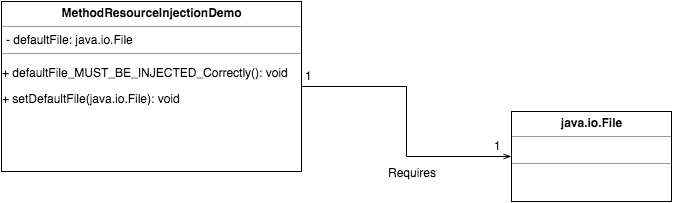

The diagram above was exported from draw.io. Its source (the exported page's mxGraphModel, read from the mxfile embedded in the PNG):
<mxGraphModel dx="823" dy="559" grid="1" gridSize="10" guides="1" tooltips="1" connect="1" arrows="1" fold="1" page="1" pageScale="1" pageWidth="826" pageHeight="1169" background="#ffffff" math="0" shadow="0">
  <root>
    <mxCell id="0" />
    <mxCell id="1" parent="0" />
    <mxCell id="6" style="edgeStyle=orthogonalEdgeStyle;rounded=0;html=1;entryX=0;entryY=0.5;endArrow=openThin;endFill=0;jettySize=auto;orthogonalLoop=1;" edge="1" parent="1" source="3" target="5">
      <mxGeometry relative="1" as="geometry" />
    </mxCell>
    <mxCell id="10" value="Requires" style="text;html=1;resizable=0;points=[];align=center;verticalAlign=middle;labelBackgroundColor=#ffffff;" vertex="1" connectable="0" parent="6">
      <mxGeometry x="0.3" y="-4" relative="1" as="geometry">
        <mxPoint x="-2" y="11" as="offset" />
      </mxGeometry>
    </mxCell>
    <mxCell id="3" value="&lt;p style=&quot;margin: 0px ; margin-top: 4px ; text-align: center&quot;&gt;&lt;b&gt;MethodResourceInjectionDemo&lt;/b&gt;&lt;br&gt;&lt;/p&gt;&lt;hr size=&quot;1&quot;&gt;&lt;p style=&quot;margin: 0px ; margin-left: 4px&quot;&gt;- defaultFile: java.io.File&lt;/p&gt;&lt;hr size=&quot;1&quot;&gt;&lt;p&gt;+&amp;nbsp;&lt;span style=&quot;line-height: 1.2&quot;&gt;defaultFile_MUST_BE_INJECTED_Correctly&lt;/span&gt;&lt;span style=&quot;line-height: 1.2&quot;&gt;(): void&lt;/span&gt;&lt;/p&gt;&lt;p&gt;&lt;span style=&quot;line-height: 1.2&quot;&gt;+&amp;nbsp;&lt;/span&gt;&lt;span&gt;setDefaultFile(java.io.File): void&lt;/span&gt;&lt;/p&gt;" style="verticalAlign=top;align=left;overflow=fill;fontSize=12;fontFamily=Helvetica;html=1;" vertex="1" parent="1">
      <mxGeometry x="120" y="30" width="300" height="170" as="geometry" />
    </mxCell>
    <mxCell id="5" value="&lt;p style=&quot;margin: 0px ; margin-top: 4px ; text-align: center&quot;&gt;&lt;b&gt;java.io.File&lt;/b&gt;&lt;/p&gt;&lt;hr size=&quot;1&quot;&gt;&lt;p style=&quot;margin: 0px ; margin-left: 4px&quot;&gt;&lt;br&gt;&lt;/p&gt;&lt;hr size=&quot;1&quot;&gt;&lt;p style=&quot;margin: 0px ; margin-left: 4px&quot;&gt;&lt;br&gt;&lt;/p&gt;" style="verticalAlign=top;align=left;overflow=fill;fontSize=12;fontFamily=Helvetica;html=1;" vertex="1" parent="1">
      <mxGeometry x="630" y="140" width="160" height="90" as="geometry" />
    </mxCell>
    <mxCell id="7" value="1" style="text;html=1;resizable=0;points=[];autosize=1;align=left;verticalAlign=top;spacingTop=-4;" vertex="1" parent="1">
      <mxGeometry x="422" y="95" width="20" height="20" as="geometry" />
    </mxCell>
    <mxCell id="9" value="1" style="text;html=1;resizable=0;points=[];autosize=1;align=left;verticalAlign=top;spacingTop=-4;" vertex="1" parent="1">
      <mxGeometry x="611" y="165" width="20" height="20" as="geometry" />
    </mxCell>
  </root>
</mxGraphModel>